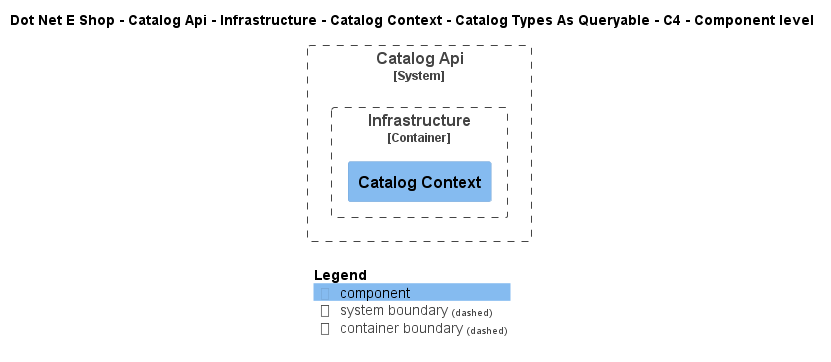

The diagram above was rendered by PlantUML. Its source (embedded in the PNG):
@startuml
!include ..\..\..\..\..\..\..\..\..\.c4s\C4_Component.puml

AddElementTag("c4interflow:lifecycle:new", $bgColor=green, $fontColor=#ffffff, $borderColor=green, $shadowing="False")
AddElementTag("c4interflow:lifecycle:changed", $bgColor=orange, $fontColor=#ffffff, $borderColor=orange, $shadowing="False")
AddElementTag("c4interflow:lifecycle:removed", $bgColor=red, $fontColor=#ffffff, $borderColor=red, $shadowing="False")

AddRelTag("c4interflow:lifecycle:new", $textColor=green, $lineColor=green)
AddRelTag("c4interflow:lifecycle:changed", $textColor=orange, $lineColor=orange)
AddRelTag("c4interflow:lifecycle:removed", $textColor=red, $lineColor=red)

SHOW_PERSON_PORTRAIT()
LAYOUT_TOP_DOWN()

skinparam linetype polyline

title Dot Net E Shop - Catalog Api - Infrastructure - Catalog Context - Catalog Types As Queryable - C4 - Component level


System_Boundary(DotNetEShop.SoftwareSystems.CatalogApi, "Catalog Api") {
    
Container_Boundary(DotNetEShop.SoftwareSystems.CatalogApi.Containers.Infrastructure, "Infrastructure") {
    Component(DotNetEShop.SoftwareSystems.CatalogApi.Containers.Infrastructure.Components.CatalogContext, "Catalog Context", "", "")
}
}



SHOW_LEGEND()
@enduml